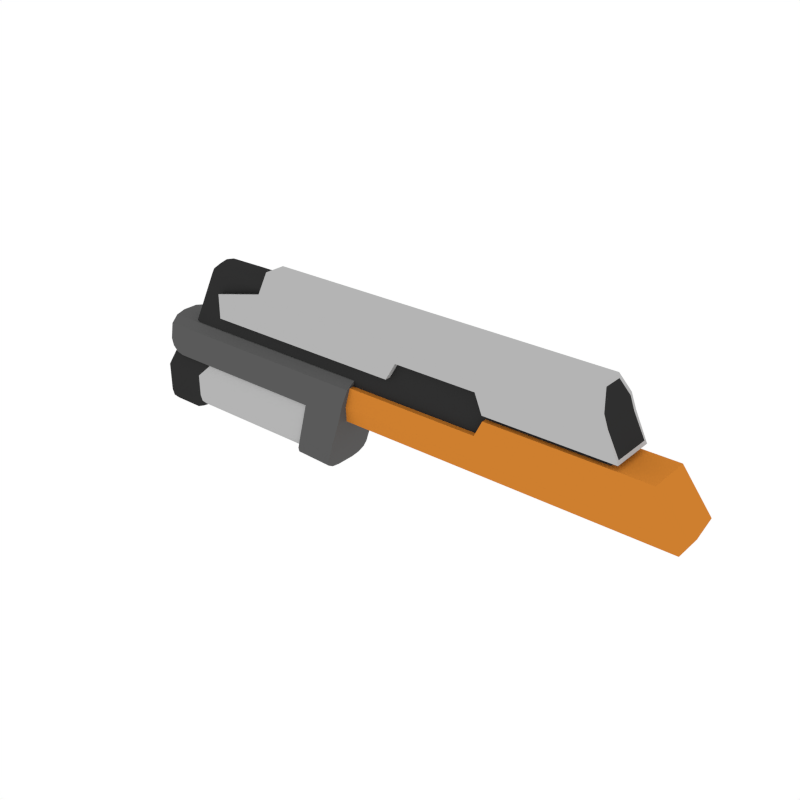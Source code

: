 # Source: Body_AR_5.blend  (saved by Blender 2.79.0; exported with 4.5.12 LTS)
import bpy
from mathutils import Matrix  # noqa: F401  (used for matrix-valued properties, if any)

bpy.ops.wm.read_factory_settings(use_empty=True)
scene = bpy.context.scene
scene.name = 'Scene'

# ---- collections
col_collection_1 = bpy.data.collections.new('Collection 1'); scene.collection.children.link(col_collection_1)

# ---- materials (node trees are filled in below, after node groups)
mat_white = bpy.data.materials.new('White')
mat_white.alpha_threshold = 0.0
mat_white.diffuse_color = (0.4575, 0.4575, 0.4575, 1.0)
mat_white.roughness = 0.5
mat_black = bpy.data.materials.new('Black')
mat_black.alpha_threshold = 0.0
mat_black.diffuse_color = (0.0291, 0.0291, 0.0291, 1.0)
mat_black.roughness = 0.5
mat_main = bpy.data.materials.new('Main')
mat_main.alpha_threshold = 0.0
mat_main.diffuse_color = (0.6152, 0.2113, 0.02862, 1.0)
mat_main.roughness = 0.5
mat_grey = bpy.data.materials.new('Grey')
mat_grey.alpha_threshold = 0.0
mat_grey.diffuse_color = (0.1025, 0.1025, 0.1025, 1.0)
mat_grey.roughness = 0.5

# ---- node groups
ng_auto_smooth = bpy.data.node_groups.new('Auto Smooth', 'GeometryNodeTree')
_s = ng_auto_smooth.interface.new_socket(name='Geometry', in_out='OUTPUT', socket_type='NodeSocketGeometry')
_s = ng_auto_smooth.interface.new_socket(name='Geometry', in_out='INPUT', socket_type='NodeSocketGeometry')
_s = ng_auto_smooth.interface.new_socket(name='Angle', in_out='INPUT', socket_type='NodeSocketFloat')
_s.subtype = 'ANGLE'
_s.min_value = 0.0
_s.max_value = 3.142
ng_auto_smooth.is_modifier = True
_N = ng_auto_smooth.nodes; _L = ng_auto_smooth.links
n0 = _N.new('NodeGroupOutput'); n0.name = 'Group Output'; n0.location = (480, -100)
n1 = _N.new('NodeGroupInput'); n1.name = 'Group Input'; n1.location = (-420, -300)
n2 = _N.new('NodeGroupInput'); n2.name = 'Group Input.001'; n2.location = (-60, -100)
n3 = _N.new('GeometryNodeSetShadeSmooth'); n3.name = 'Set Shade Smooth'; n3.location = (120, -100)
n3.domain = 'EDGE'
n4 = _N.new('GeometryNodeSetShadeSmooth'); n4.name = 'Set Shade Smooth.001'; n4.location = (300, -100)
n5 = _N.new('GeometryNodeInputMeshEdgeAngle'); n5.name = 'Edge Angle'; n5.location = (-420, -220)
n6 = _N.new('GeometryNodeInputEdgeSmooth'); n6.name = 'Is Edge Smooth'; n6.location = (-60, -160)
n7 = _N.new('GeometryNodeInputShadeSmooth'); n7.name = 'Is Face Smooth'; n7.location = (-240, -340)
n8 = _N.new('FunctionNodeBooleanMath'); n8.name = 'Boolean Math'; n8.location = (-60, -220)
n9 = _N.new('FunctionNodeCompare'); n9.name = 'Compare'; n9.location = (-240, -180)
n9.operation = 'LESS_EQUAL'
_L.new(n5.outputs[0], n9.inputs[0])
_L.new(n4.outputs[0], n0.inputs[0])
_L.new(n1.outputs[1], n9.inputs[1])
_L.new(n9.outputs[0], n8.inputs[0])
_L.new(n7.outputs[0], n8.inputs[1])
_L.new(n2.outputs[0], n3.inputs[0])
_L.new(n6.outputs[0], n3.inputs[1])
_L.new(n3.outputs[0], n4.inputs[0])
_L.new(n8.outputs[0], n3.inputs[2])
n0.is_active_output = True

# ---- material node trees

# ---- world
world_world = bpy.data.worlds.new('World'); scene.world = world_world
world_world.color = (1.0, 1.0, 1.0)
world_world.use_sun_shadow = False
world_world.sun_shadow_jitter_overblur = 0.0
world_world.cycles.sampling_method = 'NONE'
world_world.cycles.sample_map_resolution = 256

# ---- meshes
me_cube_035 = bpy.data.meshes.new('Cube.035')
me_cube_035.from_pydata([(-0.5549, -0.04738, -0.01052), (-0.5549, 0.04738, -0.01052), (0.3759, -0.04738, -0.01157), (0.3759, 0.04738, -0.01157), (-0.4355, -0.04738, 0.07197), (-0.4355, -0.02312, 0.1121), (-0.4355, 0.02312, 0.1121), (-0.4355, 0.04738, 0.07197), (0.3251, -0.02312, 0.1121), (0.3387, -0.04738, 0.07197), (0.3387, 0.04738, 0.07197), (0.3251, 0.02312, 0.1121), (0.1093, 0.04738, -0.01157), (0.1093, -0.04738, -0.01157), (0.11, 0.02312, 0.1121), (0.11, 0.04738, 0.07197), (0.11, -0.02312, 0.1121), (0.11, -0.04738, 0.07197), (-0.1076, 0.04738, -0.01052), (-0.1076, 0.04738, 0.07197), (-0.1076, -0.02312, 0.1121), (-0.1076, -0.04738, -0.01052), (-0.1076, 0.02312, 0.1121), (-0.1076, -0.04738, 0.07197), (-0.08512, -0.04738, 0.02803), (0.09305, -0.04738, 0.02803), (-0.08512, 0.02312, 0.1121), (0.09305, 0.02312, 0.1121), (-0.08512, -0.04738, 0.07197), (0.09305, -0.04738, 0.07197), (0.09305, 0.04738, 0.02803), (-0.08512, 0.04738, 0.02803), (0.09305, 0.04738, 0.07197), (-0.08512, 0.04738, 0.07197), (0.09305, -0.02312, 0.1121), (-0.08512, -0.02312, 0.1121), (0.4429, -0.04563, -0.02349), (0.4429, 0.04563, -0.02349), (0.49, -0.03142, -0.1429), (0.5036, -0.04563, -0.1028), (0.5036, 0.04563, -0.1028), (0.49, 0.03142, -0.1429), (0.11, 0.04571, -0.02349), (0.11, -0.04571, -0.02349), (0.11, 0.03147, -0.1429), (0.11, 0.04571, -0.1028), (0.11, -0.03147, -0.1429), (0.11, -0.04571, -0.1028), (-0.2416, -0.04571, -0.058), (0.09305, -0.04571, -0.058), (-0.2416, 0.03147, -0.1429), (0.09305, 0.03147, -0.1429), (-0.2416, -0.04571, -0.1028), (0.09305, -0.04571, -0.1028), (0.09305, 0.04571, -0.058), (-0.2416, 0.04571, -0.058), (0.09305, 0.04571, -0.1028), (-0.2416, 0.04571, -0.1028), (0.09305, -0.03147, -0.1429), (-0.2416, -0.03147, -0.1429), (0.3734, -0.04188, -0.004316), (0.3734, 0.04188, -0.004316), (0.3282, 0.02044, 0.1035), (0.3402, 0.04188, 0.06801), (0.3402, -0.04188, 0.06801), (0.3282, -0.02044, 0.1035), (0.3497, -0.04738, 0.04302), (-0.5549, -0.04738, 0.04302), (-0.5549, 0.04738, 0.04302), (0.3497, 0.04738, 0.04302), (0.1097, -0.04738, 0.04302), (0.1097, 0.04738, 0.04302), (-0.1076, 0.04738, 0.04302), (-0.1076, -0.04738, 0.04302), (0.09305, -0.04738, 0.04302), (-0.08512, -0.04738, 0.04302), (-0.08512, 0.04738, 0.04302), (0.09305, 0.04738, 0.04302), (0.3492, -0.04188, 0.04302), (0.3492, 0.04188, 0.04302), (-0.5545, 0.04353, -0.004927), (-0.5545, -0.04353, -0.004927), (-0.4359, 0.04353, 0.07201), (-0.4359, 0.02124, 0.1088), (-0.4359, -0.02124, 0.1088), (-0.4359, -0.04353, 0.07201), (-0.5545, -0.04353, 0.0426), (-0.5545, 0.04353, 0.0426), (-0.4991, 0.03532, -0.0648), (-0.4991, -0.03531, -0.0648), (0.3726, 0.03532, -0.0648), (0.3726, -0.03531, -0.0648), (-0.6707, -0.001466, -0.0648), (-0.6463, -0.03531, -0.0648), (-0.6674, -0.01839, -0.0648), (-0.6585, -0.03078, -0.0648), (-0.6463, 0.03532, -0.0648), (-0.6707, 0.001477, -0.0648), (-0.6585, 0.03079, -0.0648), (-0.6674, 0.0184, -0.0648), (-0.4855, 0.001477, 0.1013), (-0.4879, 0.03532, 0.0803), (-0.4858, 0.0184, 0.09853), (-0.4867, 0.03079, 0.09082), (-0.4879, -0.03531, 0.0803), (-0.4855, -0.001466, 0.1013), (-0.4867, -0.03078, 0.09082), (-0.4858, -0.01839, 0.09853), (0.3179, -0.03531, 0.0803), (0.3081, -0.001466, 0.1013), (0.313, -0.03078, 0.09082), (0.3094, -0.01839, 0.09853), (0.3081, 0.001477, 0.1013), (0.3179, 0.03532, 0.0803), (0.3094, 0.0184, 0.09853), (0.313, 0.03079, 0.09082), (-0.576, -0.03531, 0.07226), (-0.5993, -0.001466, 0.08258), (-0.5877, -0.03078, 0.07742), (-0.5962, -0.01839, 0.0812), (-0.5684, -0.03531, 0.07801), (-0.5759, -0.001466, 0.1004), (-0.5722, -0.03078, 0.08919), (-0.5749, -0.01839, 0.09738), (-0.5684, 0.03532, 0.07801), (-0.5759, 0.001477, 0.1004), (-0.5722, 0.03079, 0.08919), (-0.5749, 0.0184, 0.09738), (-0.576, 0.03532, 0.07226), (-0.5993, 0.001477, 0.08258), (-0.5877, 0.03079, 0.07742), (-0.5962, 0.0184, 0.0812), (-0.6758, 0.05372, -0.0838), (-0.6758, -0.03795, -0.0838), (-0.729, -0.0537, -0.1629), (-0.729, 0.05372, -0.1629), (-0.729, 0.02258, -0.2575), (-0.729, 0.05372, -0.2257), (-0.729, 0.03815, -0.2532), (-0.729, 0.04954, -0.2416), (-0.729, -0.0537, -0.2257), (-0.729, -0.02257, -0.2575), (-0.729, -0.04953, -0.2416), (-0.729, -0.03814, -0.2532), (-0.6622, -0.0537, -0.1629), (-0.6622, -0.04953, -0.2416), (-0.6622, -0.03814, -0.2532), (-0.6622, -0.02257, -0.2575), (-0.6622, 0.03815, -0.2532), (-0.6622, 0.04954, -0.2416), (-0.6622, 0.05372, -0.2257), (-0.6622, -0.03795, -0.0838), (-0.6622, 0.05372, -0.0838), (-0.6622, 0.05372, -0.1629), (-0.6622, -0.0537, -0.2257), (-0.6622, 0.02258, -0.2575), (-0.2664, -0.0537, -0.1629), (-0.6329, -0.0537, -0.1629), (-0.2664, -0.04953, -0.2253), (-0.6329, -0.04953, -0.2253), (-0.2664, -0.03814, -0.2369), (-0.6329, -0.03814, -0.2369), (-0.2664, -0.02257, -0.2412), (-0.6329, -0.02257, -0.2412), (-0.2664, 0.03815, -0.2369), (-0.6329, 0.03815, -0.2369), (-0.2664, 0.04954, -0.2253), (-0.6329, 0.04954, -0.2253), (-0.2664, 0.05372, -0.2094), (-0.6329, 0.05372, -0.2094), (-0.5885, -0.03795, -0.0838), (-0.2664, -0.03795, -0.0838), (-0.5885, 0.05372, -0.0838), (-0.2664, 0.05372, -0.0838), (-0.6329, 0.05372, -0.1629), (-0.2664, 0.05372, -0.1629), (-0.6329, -0.0537, -0.2094), (-0.2664, -0.0537, -0.2094), (-0.6329, 0.02258, -0.2412), (-0.2664, 0.02258, -0.2412), (-0.7024, 0.05372, -0.1233), (-0.7024, -0.0537, -0.1233), (-0.6622, -0.0537, -0.1233), (-0.6622, 0.05372, -0.1233), (-0.5885, -0.0537, -0.1233), (-0.2664, -0.0537, -0.1233), (-0.2664, 0.05372, -0.1233), (-0.5885, 0.05372, -0.1233), (0.3213, -0.03531, 0.07286), (-0.4889, -0.03531, 0.07224), (0.3217, 0.03532, 0.07199), (-0.4891, 0.03532, 0.07016), (-0.3069, -0.0579, -0.1253), (-0.2168, 0.05791, -0.1253), (-0.2168, -0.0579, -0.1253), (-0.3069, 0.05791, -0.1253), (-0.7077, -0.0579, -0.09401), (-0.6764, -0.0579, -0.1253), (-0.7035, -0.0579, -0.1097), (-0.692, -0.0579, -0.1211), (-0.6764, 0.05791, -0.1253), (-0.7077, 0.05791, -0.09401), (-0.692, 0.05791, -0.1211), (-0.7035, 0.05791, -0.1097), (-0.3331, 0.05791, -0.2312), (-0.3391, 0.02033, -0.2546), (-0.3361, 0.05288, -0.2429), (-0.3383, 0.03912, -0.2515), (-0.2572, 0.02033, -0.2575), (-0.2508, 0.05791, -0.2342), (-0.2564, 0.03912, -0.2543), (-0.254, 0.05288, -0.2458), (-0.2508, -0.0579, -0.2342), (-0.2572, -0.02032, -0.2575), (-0.254, -0.05287, -0.2458), (-0.2564, -0.03911, -0.2543), (-0.3391, -0.02032, -0.2546), (-0.3331, -0.0579, -0.2312), (-0.3383, -0.03911, -0.2515), (-0.3361, -0.05287, -0.2429), (-0.2998, 0.05791, -0.09335), (-0.287, 0.0167, -0.03984), (-0.2915, 0.05239, -0.06044), (-0.2882, 0.03731, -0.04536), (-0.194, -0.01669, -0.03984), (-0.2085, -0.0579, -0.09335), (-0.1954, -0.0373, -0.04536), (-0.1994, -0.05238, -0.06044), (-0.2085, 0.05791, -0.09335), (-0.194, 0.0167, -0.03984), (-0.1994, 0.05239, -0.06044), (-0.1954, 0.03731, -0.04536), (-0.287, -0.01669, -0.03984), (-0.2998, -0.0579, -0.09335), (-0.2882, -0.0373, -0.04536), (-0.2915, -0.05238, -0.06044), (-0.7077, 0.0167, -0.03984), (-0.7077, 0.05791, -0.09335), (-0.7077, 0.03731, -0.04536), (-0.7077, 0.05239, -0.06044), (-0.7077, -0.0579, -0.09335), (-0.7077, -0.01669, -0.03984), (-0.7077, -0.05238, -0.06044), (-0.7077, -0.0373, -0.04536)], [], [(8, 9, 64, 65), (0, 67, 86, 81), (12, 3, 2, 13), (71, 15, 10, 69), (14, 11, 10, 15), (22, 6, 5, 20), (20, 5, 4, 23), (66, 9, 17, 70), (6, 7, 82, 83), (66, 2, 60, 78), (8, 16, 17, 9), (27, 14, 15, 32), (77, 32, 15, 71), (30, 12, 13, 25), (11, 14, 16, 8), (73, 23, 4, 67), (1, 18, 21, 0), (68, 7, 19, 72), (75, 28, 23, 73), (35, 20, 23, 28), (26, 22, 20, 35), (14, 27, 34, 16), (27, 26, 35, 34), (16, 34, 29, 17), (34, 35, 28, 29), (70, 17, 29, 74), (74, 29, 28, 75), (18, 31, 24, 21), (31, 30, 25, 24), (72, 19, 33, 76), (76, 33, 32, 77), (22, 26, 33, 19), (26, 27, 32, 33), (37, 36, 39, 40), (43, 36, 37, 42), (42, 37, 40, 45), (39, 38, 41, 40), (51, 56, 45, 44), (54, 42, 45, 56), (54, 49, 43, 42), (44, 46, 58, 51), (51, 58, 59, 50), (46, 47, 53, 58), (58, 53, 52, 59), (43, 49, 53, 47), (49, 48, 52, 53), (55, 48, 49, 54), (55, 54, 56, 57), (50, 57, 56, 51), (79, 63, 64, 78), (64, 63, 62, 65), (69, 10, 63, 79), (10, 11, 62, 63), (2, 3, 61, 60), (11, 8, 65, 62), (3, 69, 79, 61), (61, 79, 78, 60), (31, 76, 77, 30), (18, 72, 76, 31), (25, 74, 75, 24), (13, 70, 74, 25), (24, 75, 73, 21), (6, 22, 19, 7), (30, 77, 71, 12), (9, 66, 78, 64), (2, 66, 70, 13), (1, 68, 72, 18), (12, 71, 69, 3), (68, 1, 80, 87), (36, 43, 47, 39), (39, 47, 46, 38), (46, 44, 41, 38), (45, 40, 41, 44), (48, 55, 57, 52), (50, 59, 52, 57), (86, 85, 82, 87), (82, 85, 84, 83), (81, 86, 87, 80), (1, 0, 81, 80), (67, 4, 85, 86), (5, 6, 83, 84), (7, 68, 87, 82), (4, 5, 84, 85), (21, 73, 67, 0), (124, 101, 191, 128), (125, 129, 117, 121), (101, 113, 190, 191), (104, 120, 116, 189), (116, 93, 89, 189), (189, 89, 91, 188), (125, 121, 105, 100), (100, 105, 109, 112), (108, 104, 189, 188), (117, 129, 97, 92), (112, 114, 102, 100), (114, 115, 103, 102), (115, 113, 101, 103), (105, 107, 111, 109), (107, 106, 110, 111), (106, 104, 108, 110), (128, 130, 126, 124), (130, 131, 127, 126), (131, 129, 125, 127), (120, 122, 118, 116), (122, 123, 119, 118), (123, 121, 117, 119), (124, 126, 103, 101), (126, 127, 102, 103), (127, 125, 100, 102), (104, 106, 122, 120), (106, 107, 123, 122), (107, 105, 121, 123), (116, 118, 95, 93), (118, 119, 94, 95), (119, 117, 92, 94), (96, 98, 130, 128), (98, 99, 131, 130), (99, 97, 129, 131), (152, 132, 133, 151), (153, 150, 137, 135), (183, 153, 135, 180), (135, 137, 139, 138, 136, 141, 143, 142, 140, 134), (180, 135, 134, 181), (155, 147, 141, 136), (139, 137, 150, 149), (138, 139, 149, 148), (136, 138, 148, 155), (143, 141, 147, 146), (142, 143, 146, 145), (140, 142, 145, 154), (134, 140, 154, 144), (181, 134, 144, 182), (178, 163, 147, 155), (187, 174, 153, 183), (174, 169, 150, 153), (172, 152, 151, 170), (182, 144, 157, 184), (184, 157, 156, 185), (144, 154, 176, 157), (157, 176, 177, 156), (154, 145, 159, 176), (176, 159, 158, 177), (145, 146, 161, 159), (159, 161, 160, 158), (146, 147, 163, 161), (161, 163, 162, 160), (155, 148, 165, 178), (178, 165, 164, 179), (148, 149, 167, 165), (165, 167, 166, 164), (149, 150, 169, 167), (167, 169, 168, 166), (173, 172, 170, 171), (175, 168, 169, 174), (186, 175, 174, 187), (179, 162, 163, 178), (173, 186, 187, 172), (170, 184, 185, 171), (151, 182, 184, 170), (172, 187, 183, 152), (133, 181, 182, 151), (132, 180, 181, 133), (152, 183, 180, 132), (191, 88, 96, 128), (190, 90, 88, 191), (108, 188, 91, 90, 190, 113, 115, 114, 112, 109, 111, 110), (216, 218, 219, 217, 192, 195, 204, 206, 207, 205), (212, 214, 215, 213, 208, 210, 211, 209, 193, 194), (195, 200, 202, 203, 201, 237, 220), (221, 236, 241, 232), (233, 240, 196, 198, 199, 197, 192), (229, 221, 232, 224), (213, 216, 205, 208), (194, 192, 217, 212), (194, 193, 228, 230, 231, 229, 224, 226, 227, 225), (192, 197, 200, 195), (225, 233, 192, 194), (196, 240, 242, 243, 241, 236, 238, 239, 237, 201), (200, 197, 199, 202), (202, 199, 198, 203), (203, 198, 196, 201), (212, 217, 219, 214), (214, 219, 218, 215), (215, 218, 216, 213), (208, 205, 207, 210), (210, 207, 206, 211), (211, 206, 204, 209), (209, 204, 195, 193), (221, 229, 231, 223), (223, 231, 230, 222), (222, 230, 228, 220), (233, 225, 227, 235), (235, 227, 226, 234), (234, 226, 224, 232), (240, 233, 235, 242), (242, 235, 234, 243), (243, 234, 232, 241), (236, 221, 223, 238), (238, 223, 222, 239), (239, 222, 220, 237), (193, 195, 220, 228)])
me_cube_035.polygons.foreach_set('use_smooth', [0, 0, 0, 0, 0, 0, 0, 0, 0, 0, 0, 0, 0, 0, 0, 0, 0, 0, 0, 0, 0, 0, 0, 0, 0, 0, 0, 0, 0, 0, 0, 0, 0, 0, 0, 0, 0, 0, 0, 0, 0, 0, 0, 0, 0, 0, 0, 0, 0, 0, 0, 0, 0, 0, 0, 0, 0, 0, 0, 0, 0, 0, 0, 0, 0, 0, 0, 0, 0, 0, 0, 0, 0, 0, 0, 0, 0, 0, 0, 0, 0, 0, 0, 0, 1, 1, 1, 1, 1, 1, 1, 1, 1, 1, 1, 1, 1, 1, 1, 1, 1, 1, 1, 1, 1, 1, 1, 1, 1, 1, 1, 1, 1, 1, 1, 1, 1, 1, 1, 1, 1, 1, 1, 1, 1, 1, 1, 1, 1, 1, 1, 1, 1, 1, 1, 1, 1, 1, 1, 1, 1, 1, 1, 1, 1, 1, 1, 1, 1, 1, 1, 1, 1, 1, 1, 1, 1, 1, 1, 1, 1, 1, 1, 1, 1, 1, 1, 1, 1, 1, 1, 1, 1, 1, 1, 1, 1, 1, 1, 1, 1, 1, 1, 1, 1, 1, 1, 1, 1, 1, 1, 1, 1, 1, 1, 1, 1, 1, 1, 1, 1])
me_cube_035.polygons.foreach_set('material_index', [0, 0, 0, 0, 0, 0, 0, 0, 0, 0, 0, 0, 0, 0, 0, 0, 0, 0, 0, 0, 0, 0, 0, 0, 0, 0, 0, 0, 0, 0, 0, 0, 0, 2, 2, 2, 2, 2, 2, 2, 2, 2, 2, 2, 2, 2, 2, 2, 2, 1, 1, 0, 0, 0, 0, 0, 1, 0, 0, 0, 0, 0, 0, 0, 0, 0, 0, 0, 0, 2, 2, 2, 2, 2, 2, 1, 1, 1, 0, 0, 0, 0, 0, 0, 1, 1, 1, 1, 1, 1, 1, 1, 1, 1, 1, 1, 1, 1, 1, 1, 1, 1, 1, 1, 1, 1, 1, 1, 1, 1, 1, 1, 1, 1, 1, 1, 1, 1, 1, 1, 1, 1, 1, 1, 1, 1, 1, 1, 1, 1, 1, 1, 1, 1, 1, 1, 1, 0, 1, 0, 1, 0, 1, 0, 1, 0, 1, 0, 1, 0, 1, 0, 1, 0, 0, 0, 1, 1, 1, 1, 1, 1, 1, 1, 1, 1, 3, 3, 3, 3, 3, 3, 3, 3, 3, 3, 3, 3, 3, 3, 3, 3, 3, 3, 3, 3, 3, 3, 3, 3, 3, 3, 3, 3, 3, 3, 3, 3, 3, 3, 3])
me_cube_035.materials.append(mat_white)
me_cube_035.materials.append(mat_black)
me_cube_035.materials.append(mat_main)
me_cube_035.materials.append(mat_grey)
me_cube_035.use_remesh_preserve_volume = False
me_cube_035.use_remesh_preserve_attributes = False
me_cube_035.use_mirror_vertex_groups = False
me_cube_035.update()

# ---- objects
ob_body_ar_5 = bpy.data.objects.new('Body_AR_5', me_cube_035)

# ---- transforms, parenting, visibility, modifiers, constraints
ob_body_ar_5.location = (0.0, 0.0, 0.0)
ob_body_ar_5.lineart.crease_threshold = 0.0
_m = ob_body_ar_5.modifiers.new('Auto Smooth', 'NODES')
_m.node_group = ng_auto_smooth
_gi = [s.identifier for s in ng_auto_smooth.interface.items_tree if s.item_type == 'SOCKET' and s.in_out == 'INPUT']
_m[_gi[1]] = 0.5236  # Angle

# ---- collection membership
col_collection_1.objects.link(ob_body_ar_5)

# ---- scene / render settings (as saved in the file)
scene.frame_start = 1; scene.frame_end = 250; scene.frame_set(0)
scene.render.engine = 'CYCLES'
scene.render.resolution_x = 1000
scene.render.resolution_y = 1000
scene.render.dither_intensity = 0.0
scene.cycles.samples = 200
scene.cycles.sampling_pattern = 'TABULATED_SOBOL'
scene.cycles.light_sampling_threshold = 0.0
scene.cycles.use_adaptive_sampling = False
scene.cycles.use_light_tree = False
scene.cycles.caustics_reflective = False
scene.cycles.caustics_refractive = False
scene.cycles.blur_glossy = 0.0
scene.cycles.max_bounces = 2
scene.cycles.pixel_filter_type = 'GAUSSIAN'
scene.cycles.sample_clamp_indirect = 0.0
scene.view_settings.view_transform = 'Standard'
bpy.context.view_layer.update()

# ---- added for rendering (the .blend has no active camera): camera
cam_auto = bpy.data.cameras.new('AutoCamera')
cam_auto.lens = 50.0
cam_auto.sensor_width = 36.0
cam_auto.clip_end = 1000.0
ob_auto_camera = bpy.data.objects.new('AutoCamera', cam_auto)
scene.collection.objects.link(ob_auto_camera)
ob_auto_camera.location = (1.08269, -1.4345, 0.883635)
ob_auto_camera.rotation_euler = (1.09748, -7.21219e-08, 0.694738)
scene.camera = ob_auto_camera
bpy.context.view_layer.update()
